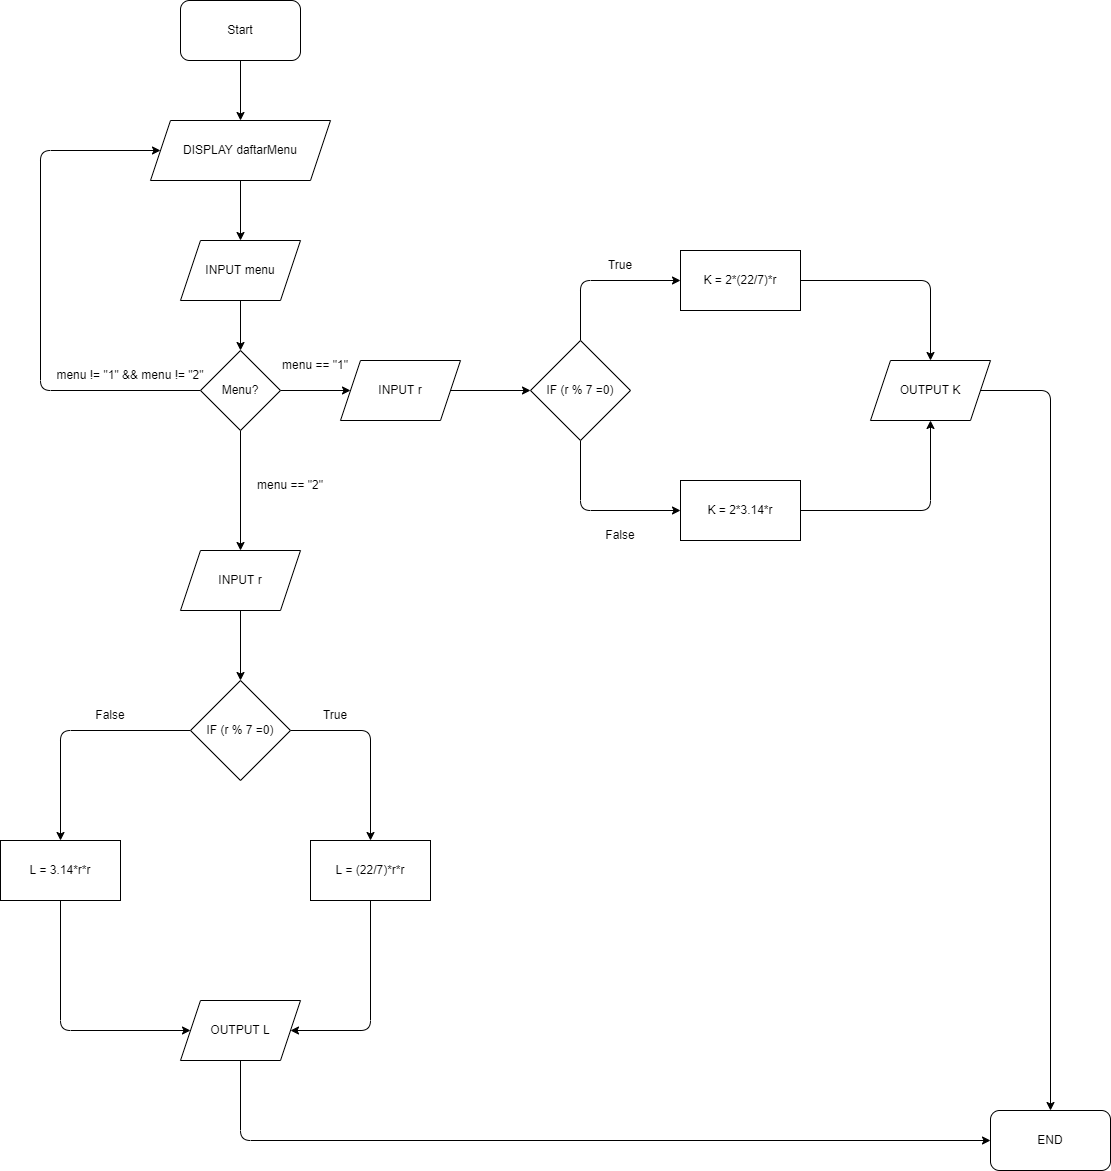

The diagram above was exported from draw.io. Its source (the exported page's mxGraphModel, read from the mxfile embedded in the PNG):
<mxGraphModel dx="1664" dy="1136" grid="1" gridSize="10" guides="1" tooltips="1" connect="1" arrows="1" fold="1" page="1" pageScale="1" pageWidth="850" pageHeight="1100" background="#ffffff" math="0" shadow="0">
  <root>
    <mxCell id="0" />
    <mxCell id="1" parent="0" />
    <mxCell id="6" style="edgeStyle=none;html=1;entryX=0.5;entryY=0;entryDx=0;entryDy=0;" edge="1" parent="1" source="2" target="3">
      <mxGeometry relative="1" as="geometry" />
    </mxCell>
    <mxCell id="2" value="Start" style="rounded=1;whiteSpace=wrap;html=1;" vertex="1" parent="1">
      <mxGeometry x="340" y="50" width="120" height="60" as="geometry" />
    </mxCell>
    <mxCell id="7" style="edgeStyle=none;html=1;exitX=0.5;exitY=1;exitDx=0;exitDy=0;entryX=0.5;entryY=0;entryDx=0;entryDy=0;" edge="1" parent="1" source="3" target="5">
      <mxGeometry relative="1" as="geometry" />
    </mxCell>
    <mxCell id="3" value="DISPLAY daftarMenu" style="shape=parallelogram;perimeter=parallelogramPerimeter;whiteSpace=wrap;html=1;fixedSize=1;" vertex="1" parent="1">
      <mxGeometry x="310" y="170" width="180" height="60" as="geometry" />
    </mxCell>
    <mxCell id="18" style="edgeStyle=none;html=1;exitX=1;exitY=0.5;exitDx=0;exitDy=0;" edge="1" parent="1" source="4" target="13">
      <mxGeometry relative="1" as="geometry" />
    </mxCell>
    <mxCell id="26" style="edgeStyle=none;html=1;entryX=0.5;entryY=0;entryDx=0;entryDy=0;" edge="1" parent="1" source="4" target="14">
      <mxGeometry relative="1" as="geometry" />
    </mxCell>
    <mxCell id="35" style="edgeStyle=none;html=1;entryX=0;entryY=0.5;entryDx=0;entryDy=0;" edge="1" parent="1" source="4" target="3">
      <mxGeometry relative="1" as="geometry">
        <Array as="points">
          <mxPoint x="200" y="440" />
          <mxPoint x="200" y="200" />
        </Array>
      </mxGeometry>
    </mxCell>
    <mxCell id="4" value="Menu?" style="rhombus;whiteSpace=wrap;html=1;" vertex="1" parent="1">
      <mxGeometry x="360" y="400" width="80" height="80" as="geometry" />
    </mxCell>
    <mxCell id="8" style="edgeStyle=none;html=1;exitX=0.5;exitY=1;exitDx=0;exitDy=0;entryX=0.5;entryY=0;entryDx=0;entryDy=0;" edge="1" parent="1" source="5" target="4">
      <mxGeometry relative="1" as="geometry" />
    </mxCell>
    <mxCell id="5" value="INPUT menu" style="shape=parallelogram;perimeter=parallelogramPerimeter;whiteSpace=wrap;html=1;fixedSize=1;" vertex="1" parent="1">
      <mxGeometry x="340" y="290" width="120" height="60" as="geometry" />
    </mxCell>
    <mxCell id="24" style="edgeStyle=none;html=1;exitX=1;exitY=0.5;exitDx=0;exitDy=0;entryX=0.5;entryY=0;entryDx=0;entryDy=0;" edge="1" parent="1" source="9" target="16">
      <mxGeometry relative="1" as="geometry">
        <Array as="points">
          <mxPoint x="1090" y="330" />
        </Array>
      </mxGeometry>
    </mxCell>
    <mxCell id="9" value="K = 2*(22/7)*r" style="rounded=0;whiteSpace=wrap;html=1;" vertex="1" parent="1">
      <mxGeometry x="840" y="300" width="120" height="60" as="geometry" />
    </mxCell>
    <mxCell id="31" style="edgeStyle=none;html=1;exitX=0.5;exitY=1;exitDx=0;exitDy=0;" edge="1" parent="1" source="10" target="17">
      <mxGeometry relative="1" as="geometry">
        <Array as="points">
          <mxPoint x="530" y="1080" />
        </Array>
      </mxGeometry>
    </mxCell>
    <mxCell id="10" value="L = (22/7)*r*r" style="rounded=0;whiteSpace=wrap;html=1;" vertex="1" parent="1">
      <mxGeometry x="470" y="890" width="120" height="60" as="geometry" />
    </mxCell>
    <mxCell id="30" style="edgeStyle=none;html=1;exitX=0.5;exitY=1;exitDx=0;exitDy=0;entryX=0;entryY=0.5;entryDx=0;entryDy=0;" edge="1" parent="1" source="11" target="17">
      <mxGeometry relative="1" as="geometry">
        <Array as="points">
          <mxPoint x="220" y="1080" />
        </Array>
      </mxGeometry>
    </mxCell>
    <mxCell id="11" value="L = 3.14*r*r" style="rounded=0;whiteSpace=wrap;html=1;" vertex="1" parent="1">
      <mxGeometry x="160" y="890" width="120" height="60" as="geometry" />
    </mxCell>
    <mxCell id="25" style="edgeStyle=none;html=1;entryX=0.5;entryY=1;entryDx=0;entryDy=0;" edge="1" parent="1" source="12" target="16">
      <mxGeometry relative="1" as="geometry">
        <Array as="points">
          <mxPoint x="1090" y="560" />
        </Array>
      </mxGeometry>
    </mxCell>
    <mxCell id="12" value="K = 2*3.14*r" style="rounded=0;whiteSpace=wrap;html=1;" vertex="1" parent="1">
      <mxGeometry x="840" y="530" width="120" height="60" as="geometry" />
    </mxCell>
    <mxCell id="19" style="edgeStyle=none;html=1;entryX=0;entryY=0.5;entryDx=0;entryDy=0;" edge="1" parent="1" source="13" target="15">
      <mxGeometry relative="1" as="geometry" />
    </mxCell>
    <mxCell id="13" value="INPUT r" style="shape=parallelogram;perimeter=parallelogramPerimeter;whiteSpace=wrap;html=1;fixedSize=1;" vertex="1" parent="1">
      <mxGeometry x="500" y="410" width="120" height="60" as="geometry" />
    </mxCell>
    <mxCell id="27" style="edgeStyle=none;html=1;" edge="1" parent="1" source="14" target="22">
      <mxGeometry relative="1" as="geometry" />
    </mxCell>
    <mxCell id="14" value="INPUT r" style="shape=parallelogram;perimeter=parallelogramPerimeter;whiteSpace=wrap;html=1;fixedSize=1;" vertex="1" parent="1">
      <mxGeometry x="340" y="600" width="120" height="60" as="geometry" />
    </mxCell>
    <mxCell id="21" style="edgeStyle=none;html=1;entryX=0;entryY=0.5;entryDx=0;entryDy=0;" edge="1" parent="1" source="15" target="12">
      <mxGeometry relative="1" as="geometry">
        <Array as="points">
          <mxPoint x="740" y="560" />
        </Array>
      </mxGeometry>
    </mxCell>
    <mxCell id="23" style="edgeStyle=none;html=1;entryX=0;entryY=0.5;entryDx=0;entryDy=0;" edge="1" parent="1" source="15" target="9">
      <mxGeometry relative="1" as="geometry">
        <Array as="points">
          <mxPoint x="740" y="330" />
        </Array>
      </mxGeometry>
    </mxCell>
    <mxCell id="15" value="IF (r % 7 =0)" style="rhombus;whiteSpace=wrap;html=1;" vertex="1" parent="1">
      <mxGeometry x="690" y="390" width="100" height="100" as="geometry" />
    </mxCell>
    <mxCell id="34" style="edgeStyle=none;html=1;exitX=1;exitY=0.5;exitDx=0;exitDy=0;entryX=0.5;entryY=0;entryDx=0;entryDy=0;" edge="1" parent="1" source="16" target="32">
      <mxGeometry relative="1" as="geometry">
        <Array as="points">
          <mxPoint x="1210" y="440" />
        </Array>
      </mxGeometry>
    </mxCell>
    <mxCell id="16" value="OUTPUT K" style="shape=parallelogram;perimeter=parallelogramPerimeter;whiteSpace=wrap;html=1;fixedSize=1;" vertex="1" parent="1">
      <mxGeometry x="1030" y="410" width="120" height="60" as="geometry" />
    </mxCell>
    <mxCell id="33" style="edgeStyle=none;html=1;entryX=0;entryY=0.5;entryDx=0;entryDy=0;" edge="1" parent="1" source="17" target="32">
      <mxGeometry relative="1" as="geometry">
        <Array as="points">
          <mxPoint x="400" y="1190" />
        </Array>
      </mxGeometry>
    </mxCell>
    <mxCell id="17" value="OUTPUT L" style="shape=parallelogram;perimeter=parallelogramPerimeter;whiteSpace=wrap;html=1;fixedSize=1;" vertex="1" parent="1">
      <mxGeometry x="340" y="1050" width="120" height="60" as="geometry" />
    </mxCell>
    <mxCell id="28" style="edgeStyle=none;html=1;exitX=1;exitY=0.5;exitDx=0;exitDy=0;entryX=0.5;entryY=0;entryDx=0;entryDy=0;" edge="1" parent="1" source="22" target="10">
      <mxGeometry relative="1" as="geometry">
        <Array as="points">
          <mxPoint x="530" y="780" />
        </Array>
      </mxGeometry>
    </mxCell>
    <mxCell id="29" style="edgeStyle=none;html=1;entryX=0.5;entryY=0;entryDx=0;entryDy=0;" edge="1" parent="1" source="22" target="11">
      <mxGeometry relative="1" as="geometry">
        <Array as="points">
          <mxPoint x="220" y="780" />
        </Array>
      </mxGeometry>
    </mxCell>
    <mxCell id="22" value="IF (r % 7 =0)" style="rhombus;whiteSpace=wrap;html=1;" vertex="1" parent="1">
      <mxGeometry x="350" y="730" width="100" height="100" as="geometry" />
    </mxCell>
    <mxCell id="32" value="END" style="rounded=1;whiteSpace=wrap;html=1;" vertex="1" parent="1">
      <mxGeometry x="1150" y="1160" width="120" height="60" as="geometry" />
    </mxCell>
    <mxCell id="36" value="menu != &quot;1&quot; &amp;amp;&amp;amp; menu != &quot;2&quot;" style="text;html=1;strokeColor=none;fillColor=none;align=center;verticalAlign=middle;whiteSpace=wrap;rounded=0;" vertex="1" parent="1">
      <mxGeometry x="210" y="390" width="160" height="70" as="geometry" />
    </mxCell>
    <mxCell id="37" value="menu == &quot;1&quot;" style="text;html=1;strokeColor=none;fillColor=none;align=center;verticalAlign=middle;whiteSpace=wrap;rounded=0;" vertex="1" parent="1">
      <mxGeometry x="425" y="400" width="100" height="30" as="geometry" />
    </mxCell>
    <mxCell id="38" value="menu == &quot;2&quot;" style="text;html=1;strokeColor=none;fillColor=none;align=center;verticalAlign=middle;whiteSpace=wrap;rounded=0;" vertex="1" parent="1">
      <mxGeometry x="410" y="520" width="80" height="30" as="geometry" />
    </mxCell>
    <mxCell id="39" value="True" style="text;html=1;strokeColor=none;fillColor=none;align=center;verticalAlign=middle;whiteSpace=wrap;rounded=0;" vertex="1" parent="1">
      <mxGeometry x="750" y="300" width="60" height="30" as="geometry" />
    </mxCell>
    <mxCell id="41" value="True" style="text;html=1;strokeColor=none;fillColor=none;align=center;verticalAlign=middle;whiteSpace=wrap;rounded=0;" vertex="1" parent="1">
      <mxGeometry x="465" y="750" width="60" height="30" as="geometry" />
    </mxCell>
    <mxCell id="43" value="False" style="text;html=1;strokeColor=none;fillColor=none;align=center;verticalAlign=middle;whiteSpace=wrap;rounded=0;" vertex="1" parent="1">
      <mxGeometry x="240" y="750" width="60" height="30" as="geometry" />
    </mxCell>
    <mxCell id="44" value="False" style="text;html=1;strokeColor=none;fillColor=none;align=center;verticalAlign=middle;whiteSpace=wrap;rounded=0;" vertex="1" parent="1">
      <mxGeometry x="750" y="570" width="60" height="30" as="geometry" />
    </mxCell>
  </root>
</mxGraphModel>